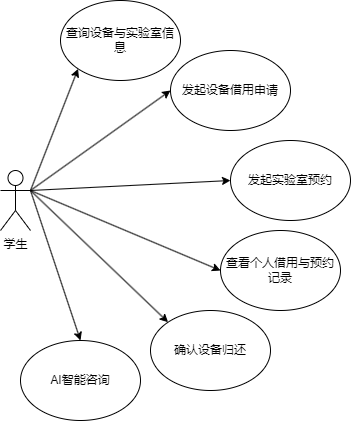

The diagram above was exported from draw.io. Its source (the exported page's mxGraphModel, read from the mxfile embedded in the PNG):
<mxGraphModel dx="451" dy="541" grid="1" gridSize="10" guides="1" tooltips="1" connect="1" arrows="1" fold="1" page="1" pageScale="1" pageWidth="827" pageHeight="1169" math="0" shadow="0">
  <root>
    <mxCell id="0" />
    <mxCell id="1" parent="0" />
    <mxCell id="Q5e6P2Y6jUKDC5NeXx5J-1" value="学生" style="shape=umlActor;verticalLabelPosition=bottom;verticalAlign=top;html=1;outlineConnect=0;" vertex="1" parent="1">
      <mxGeometry x="40" y="180" width="30" height="60" as="geometry" />
    </mxCell>
    <mxCell id="Q5e6P2Y6jUKDC5NeXx5J-2" value="AI智能咨询" style="ellipse;whiteSpace=wrap;html=1;" vertex="1" parent="1">
      <mxGeometry x="60" y="350" width="120" height="80" as="geometry" />
    </mxCell>
    <mxCell id="Q5e6P2Y6jUKDC5NeXx5J-3" value="查询设备与实验室信息" style="ellipse;whiteSpace=wrap;html=1;" vertex="1" parent="1">
      <mxGeometry x="100" y="10" width="120" height="80" as="geometry" />
    </mxCell>
    <mxCell id="Q5e6P2Y6jUKDC5NeXx5J-4" value="发起设备借用申请" style="ellipse;whiteSpace=wrap;html=1;" vertex="1" parent="1">
      <mxGeometry x="210" y="60" width="120" height="80" as="geometry" />
    </mxCell>
    <mxCell id="Q5e6P2Y6jUKDC5NeXx5J-5" value="发起实验室预约" style="ellipse;whiteSpace=wrap;html=1;" vertex="1" parent="1">
      <mxGeometry x="270" y="150" width="120" height="80" as="geometry" />
    </mxCell>
    <mxCell id="Q5e6P2Y6jUKDC5NeXx5J-6" value="确认设备归还" style="ellipse;whiteSpace=wrap;html=1;" vertex="1" parent="1">
      <mxGeometry x="190" y="320" width="120" height="80" as="geometry" />
    </mxCell>
    <mxCell id="Q5e6P2Y6jUKDC5NeXx5J-7" value="查看个人借用与预约记录" style="ellipse;whiteSpace=wrap;html=1;" vertex="1" parent="1">
      <mxGeometry x="260" y="240" width="120" height="80" as="geometry" />
    </mxCell>
    <mxCell id="Q5e6P2Y6jUKDC5NeXx5J-9" value="" style="endArrow=classic;html=1;rounded=0;entryX=0;entryY=1;entryDx=0;entryDy=0;exitX=1;exitY=0.3333333333333333;exitDx=0;exitDy=0;exitPerimeter=0;" edge="1" parent="1" source="Q5e6P2Y6jUKDC5NeXx5J-1" target="Q5e6P2Y6jUKDC5NeXx5J-3">
      <mxGeometry width="50" height="50" relative="1" as="geometry">
        <mxPoint x="80" y="150" as="sourcePoint" />
        <mxPoint x="130" y="100" as="targetPoint" />
      </mxGeometry>
    </mxCell>
    <mxCell id="Q5e6P2Y6jUKDC5NeXx5J-10" value="" style="endArrow=classic;html=1;rounded=0;entryX=0;entryY=0.5;entryDx=0;entryDy=0;exitX=1;exitY=0.3333333333333333;exitDx=0;exitDy=0;exitPerimeter=0;" edge="1" parent="1" source="Q5e6P2Y6jUKDC5NeXx5J-1" target="Q5e6P2Y6jUKDC5NeXx5J-4">
      <mxGeometry width="50" height="50" relative="1" as="geometry">
        <mxPoint x="90" y="160" as="sourcePoint" />
        <mxPoint x="140" y="110" as="targetPoint" />
      </mxGeometry>
    </mxCell>
    <mxCell id="Q5e6P2Y6jUKDC5NeXx5J-11" value="" style="endArrow=classic;html=1;rounded=0;entryX=0;entryY=0.5;entryDx=0;entryDy=0;exitX=1;exitY=0.3333333333333333;exitDx=0;exitDy=0;exitPerimeter=0;" edge="1" parent="1" source="Q5e6P2Y6jUKDC5NeXx5J-1" target="Q5e6P2Y6jUKDC5NeXx5J-5">
      <mxGeometry width="50" height="50" relative="1" as="geometry">
        <mxPoint x="100" y="170" as="sourcePoint" />
        <mxPoint x="150" y="120" as="targetPoint" />
      </mxGeometry>
    </mxCell>
    <mxCell id="Q5e6P2Y6jUKDC5NeXx5J-12" value="" style="endArrow=classic;html=1;rounded=0;exitX=1;exitY=0.3333333333333333;exitDx=0;exitDy=0;exitPerimeter=0;entryX=0.5;entryY=0;entryDx=0;entryDy=0;" edge="1" parent="1" source="Q5e6P2Y6jUKDC5NeXx5J-1" target="Q5e6P2Y6jUKDC5NeXx5J-2">
      <mxGeometry width="50" height="50" relative="1" as="geometry">
        <mxPoint x="110" y="180" as="sourcePoint" />
        <mxPoint x="160" y="130" as="targetPoint" />
      </mxGeometry>
    </mxCell>
    <mxCell id="Q5e6P2Y6jUKDC5NeXx5J-13" value="" style="endArrow=classic;html=1;rounded=0;exitX=1;exitY=0.3333333333333333;exitDx=0;exitDy=0;exitPerimeter=0;entryX=0;entryY=0;entryDx=0;entryDy=0;" edge="1" parent="1" source="Q5e6P2Y6jUKDC5NeXx5J-1" target="Q5e6P2Y6jUKDC5NeXx5J-6">
      <mxGeometry width="50" height="50" relative="1" as="geometry">
        <mxPoint x="120" y="190" as="sourcePoint" />
        <mxPoint x="170" y="140" as="targetPoint" />
      </mxGeometry>
    </mxCell>
    <mxCell id="Q5e6P2Y6jUKDC5NeXx5J-14" value="" style="endArrow=classic;html=1;rounded=0;exitX=1;exitY=0.3333333333333333;exitDx=0;exitDy=0;exitPerimeter=0;entryX=0;entryY=0.5;entryDx=0;entryDy=0;" edge="1" parent="1" source="Q5e6P2Y6jUKDC5NeXx5J-1" target="Q5e6P2Y6jUKDC5NeXx5J-7">
      <mxGeometry width="50" height="50" relative="1" as="geometry">
        <mxPoint x="130" y="200" as="sourcePoint" />
        <mxPoint x="180" y="150" as="targetPoint" />
      </mxGeometry>
    </mxCell>
  </root>
</mxGraphModel>